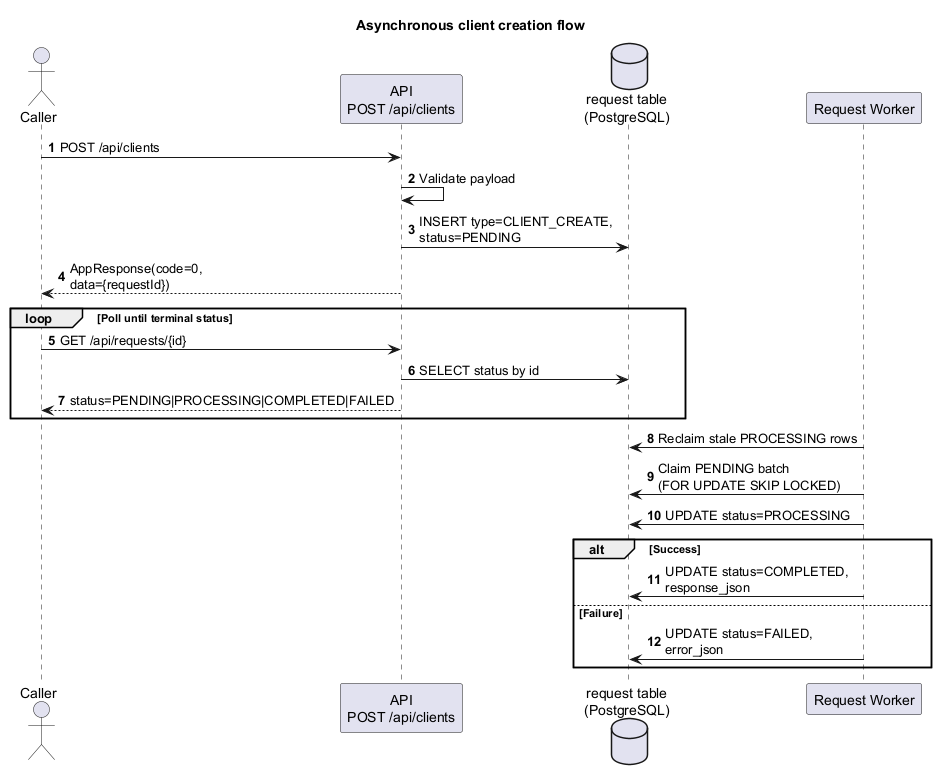

The diagram above was rendered by PlantUML. Its source (embedded in the PNG):
@startuml
title Asynchronous client creation flow

autonumber
actor "Caller" as C
participant "API\nPOST /api/clients" as A
database "request table\n(PostgreSQL)" as D
participant "Request Worker" as W

C -> A: POST /api/clients
A -> A: Validate payload
A -> D: INSERT type=CLIENT_CREATE,\nstatus=PENDING
A --> C: AppResponse(code=0,\ndata={requestId})

loop Poll until terminal status
  C -> A: GET /api/requests/{id}
  A -> D: SELECT status by id
  A --> C: status=PENDING|PROCESSING|COMPLETED|FAILED
end

W -> D: Reclaim stale PROCESSING rows
W -> D: Claim PENDING batch\n(FOR UPDATE SKIP LOCKED)
W -> D: UPDATE status=PROCESSING

alt Success
  W -> D: UPDATE status=COMPLETED,\nresponse_json
else Failure
  W -> D: UPDATE status=FAILED,\nerror_json
end

@enduml